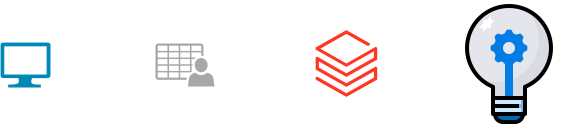

The diagram above was exported from draw.io. Its source (the exported page's mxGraphModel, read from the mxfile embedded in the PNG):
<mxGraphModel dx="1306" dy="818" grid="1" gridSize="10" guides="1" tooltips="1" connect="1" arrows="1" fold="1" page="1" pageScale="1" pageWidth="850" pageHeight="1100" math="0" shadow="0">
  <root>
    <mxCell id="0" />
    <mxCell id="1" parent="0" />
    <mxCell id="ngLuPsDBCTb4gHdk7_KK-5" style="edgeStyle=orthogonalEdgeStyle;rounded=0;orthogonalLoop=1;jettySize=auto;html=1;strokeWidth=4;" edge="1" parent="1" source="ngLuPsDBCTb4gHdk7_KK-2" target="ngLuPsDBCTb4gHdk7_KK-4">
      <mxGeometry relative="1" as="geometry" />
    </mxCell>
    <mxCell id="ngLuPsDBCTb4gHdk7_KK-2" value="" style="verticalLabelPosition=bottom;html=1;verticalAlign=top;align=center;strokeColor=none;fillColor=#00BEF2;shape=mxgraph.azure.computer;pointerEvents=1;" vertex="1" parent="1">
      <mxGeometry x="175" y="50" width="50" height="45" as="geometry" />
    </mxCell>
    <mxCell id="ngLuPsDBCTb4gHdk7_KK-4" value="" style="sketch=0;pointerEvents=1;shadow=0;dashed=0;html=1;strokeColor=none;fillColor=#505050;labelPosition=center;verticalLabelPosition=bottom;verticalAlign=top;outlineConnect=0;align=center;shape=mxgraph.office.users.csv_file;" vertex="1" parent="1">
      <mxGeometry x="330" y="51" width="59" height="43" as="geometry" />
    </mxCell>
    <mxCell id="ngLuPsDBCTb4gHdk7_KK-11" style="edgeStyle=orthogonalEdgeStyle;rounded=0;orthogonalLoop=1;jettySize=auto;html=1;strokeWidth=4;" edge="1" parent="1" source="ngLuPsDBCTb4gHdk7_KK-6" target="ngLuPsDBCTb4gHdk7_KK-10">
      <mxGeometry relative="1" as="geometry" />
    </mxCell>
    <mxCell id="ngLuPsDBCTb4gHdk7_KK-6" value="" style="image;aspect=fixed;html=1;points=[];align=center;fontSize=12;image=img/lib/azure2/analytics/Azure_Databricks.svg;" vertex="1" parent="1">
      <mxGeometry x="490" y="37.5" width="62.8" height="68" as="geometry" />
    </mxCell>
    <mxCell id="ngLuPsDBCTb4gHdk7_KK-7" style="edgeStyle=orthogonalEdgeStyle;rounded=0;orthogonalLoop=1;jettySize=auto;html=1;entryX=0.016;entryY=0.515;entryDx=0;entryDy=0;entryPerimeter=0;strokeWidth=4;" edge="1" parent="1" source="ngLuPsDBCTb4gHdk7_KK-4" target="ngLuPsDBCTb4gHdk7_KK-6">
      <mxGeometry relative="1" as="geometry" />
    </mxCell>
    <mxCell id="ngLuPsDBCTb4gHdk7_KK-10" value="" style="shape=image;html=1;verticalAlign=top;verticalLabelPosition=bottom;labelBackgroundColor=#ffffff;imageAspect=0;aspect=fixed;image=https://cdn4.iconfinder.com/data/icons/success-filloutline/64/idea-read-knowledge-light_bulb-thinking-128.png" vertex="1" parent="1">
      <mxGeometry x="620" y="8" width="128" height="128" as="geometry" />
    </mxCell>
  </root>
</mxGraphModel>